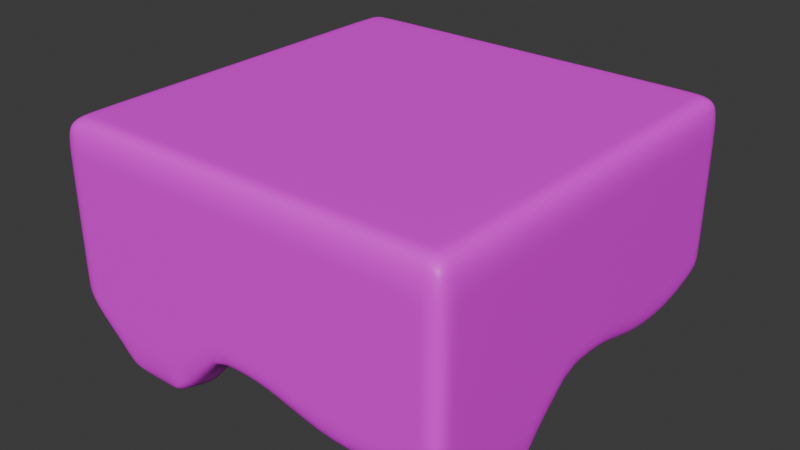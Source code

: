 # Source: Tile1.blend  (saved by Blender 5.2.45; exported with 4.5.12 LTS)
import bpy
from mathutils import Matrix  # noqa: F401  (used for matrix-valued properties, if any)

bpy.ops.wm.read_factory_settings(use_empty=True)
scene = bpy.context.scene
scene.name = 'Scene'

# ---- collections
col_collection = bpy.data.collections.new('Collection'); scene.collection.children.link(col_collection)

# ---- images (referenced by path relative to the original .blend; pixels are not part of the script)
import os
ASSET_DIR = os.environ.get("B2B_ASSET_DIR", "")  # directory of the original .blend (textures are referenced by path, not embedded)
HERE = os.path.dirname(os.path.abspath(__file__))  # packed textures are extracted next to this script under _unpacked/

def load_image(name, relpath, width, height, colorspace="sRGB"):
    """Load a texture the original file referenced (path relative to the .blend, or extracted next to this script)."""
    p = next((c for c in (os.path.join(HERE, relpath), os.path.join(ASSET_DIR, relpath)) if relpath and os.path.exists(c)), "")
    if p:
        img = bpy.data.images.load(p, check_existing=True)
        img.name = name
    else:  # same state as the original file: an image datablock whose file is absent (Cycles renders it pink)
        img = bpy.data.images.new(name, width, height)
        img.source = "FILE"
        img.filepath = "//" + (relpath or name)
    img.colorspace_settings.name = colorspace
    return img
img_untitled = load_image('Untitled', 'Tile1.png', 1024, 1024, 'sRGB')

# ---- materials (node trees are filled in below, after node groups)
mat_material_001 = bpy.data.materials.new('Material.001')

# ---- material node trees
mat_material_001.use_nodes = True; mat_material_001.node_tree.nodes.clear()
_N = mat_material_001.node_tree.nodes; _L = mat_material_001.node_tree.links
n0 = _N.new('ShaderNodeBsdfPrincipled'); n0.name = 'Principled BSDF'; n0.location = (-200, 100)
n0.inputs[10].default_value = 0.005
n1 = _N.new('ShaderNodeOutputMaterial'); n1.name = 'Material Output'; n1.location = (200, 100)
n2 = _N.new('ShaderNodeTexImage'); n2.name = 'Image Texture'; n2.location = (-490, 75)
n2.image = img_untitled
_L.new(n0.outputs[0], n1.inputs[0])
_L.new(n2.outputs[0], n0.inputs[0])
n1.is_active_output = True

# ---- world
world_world = bpy.data.worlds.new('World'); scene.world = world_world
world_world.use_nodes = True; world_world.node_tree.nodes.clear()
_N = world_world.node_tree.nodes; _L = world_world.node_tree.links
n0 = _N.new('ShaderNodeOutputWorld'); n0.name = 'World Output'; n0.location = (200, 100)
n1 = _N.new('ShaderNodeBackground'); n1.name = 'Background'; n1.location = (-200, 100)
n1.inputs[0].default_value = (0.05088, 0.05088, 0.05088, 1.0)
_L.new(n1.outputs[0], n0.inputs[0])
n0.is_active_output = True
world_world.color = (0.05088, 0.05088, 0.05088)
world_world.sun_shadow_jitter_overblur = 0.0

# ---- meshes
me_cube_002 = bpy.data.meshes.new('Cube.002')
me_cube_002.from_pydata([(-0.4112, -0.4112, 0.09752), (-0.5, -0.5, 0.5), (-0.4112, 0.4112, 0.09752), (-0.5, 0.5, 0.5), (0.4112, -0.4112, 0.09752), (0.5, -0.5, 0.5), (0.4112, 0.4112, 0.09752), (0.5, 0.5, 0.5), (-0.5, 0.5, 0.2286), (-0.5, -0.5, 0.2286), (0.5, 0.5, 0.2286), (0.5, -0.5, 0.2286), (-0.5, 0.5, 0.07118), (-0.5, -0.5, 0.07118), (0.5, 0.5, 0.07118), (0.5, -0.5, 0.07118), (-0.4112, 0.4112, 0.07118), (-0.4112, -0.4112, 0.07118), (0.4112, 0.4112, 0.07118), (0.4112, -0.4112, 0.07118), (-0.5, 0.3571, 0.2286), (-0.5, 0.2143, 0.2286), (-0.5, 0.07143, 0.2286), (-0.5, -0.07143, 0.2286), (-0.5, -0.2143, 0.2286), (-0.5, -0.3571, 0.2286), (-0.5, -0.3571, 0.5), (-0.5, -0.2143, 0.5), (-0.5, -0.07143, 0.5), (-0.5, 0.07143, 0.5), (-0.5, 0.2143, 0.5), (-0.5, 0.3571, 0.5), (0.5, -0.3571, 0.2286), (0.5, -0.2143, 0.2286), (0.5, -0.07143, 0.2286), (0.5, 0.07143, 0.2286), (0.5, 0.2143, 0.2286), (0.5, 0.3571, 0.2286), (0.5, 0.3571, 0.5), (0.5, 0.2143, 0.5), (0.5, 0.07143, 0.5), (0.5, -0.07143, 0.5), (0.5, -0.2143, 0.5), (0.5, -0.3571, 0.5), (-0.4112, 0.2937, 0.09752), (-0.4112, 0.1762, 0.09752), (-0.4112, 0.05875, 0.09752), (-0.4112, -0.05875, 0.09752), (-0.4112, -0.1762, 0.09752), (-0.4112, -0.2937, 0.09752), (0.4112, -0.2937, 0.09752), (0.4112, -0.1762, 0.09752), (0.4112, -0.05875, 0.09752), (0.4112, 0.05875, 0.09752), (0.4112, 0.1762, 0.09752), (0.4112, 0.2937, 0.09752), (-0.5, 0.3571, -0.07128), (-0.5, 0.2143, -0.07128), (-0.5, 0.07143, 0.07118), (-0.5, -0.07143, 0.07118), (-0.5, -0.2143, 0.02208), (-0.5, -0.3571, 0.02208), (0.5, -0.3571, -0.07128), (0.5, -0.2143, -0.07128), (0.5, -0.07143, 0.07118), (0.5, 0.07143, 0.07118), (0.5, 0.2143, 0.02208), (0.5, 0.3571, 0.02208), (-0.4112, 0.2937, -0.07128), (-0.4112, 0.1762, -0.07128), (-0.4112, 0.05875, 0.07118), (-0.4112, -0.05875, 0.07118), (-0.4112, -0.1762, 0.02208), (-0.4112, -0.2937, 0.02208), (0.4112, -0.2937, -0.07128), (0.4112, -0.1762, -0.07128), (0.4112, -0.05875, 0.07118), (0.4112, 0.05875, 0.07118), (0.4112, 0.1762, 0.02208), (0.4112, 0.2937, 0.02208), (0.3571, 0.5, 0.2286), (0.2143, 0.5, 0.2286), (0.07143, 0.5, 0.2286), (-0.07143, 0.5, 0.2286), (-0.2143, 0.5, 0.2286), (-0.3571, 0.5, 0.2286), (-0.3571, 0.5, 0.5), (-0.2143, 0.5, 0.5), (-0.07143, 0.5, 0.5), (0.07143, 0.5, 0.5), (0.2143, 0.5, 0.5), (0.3571, 0.5, 0.5), (-0.3571, -0.5, 0.2286), (-0.2143, -0.5, 0.2286), (-0.07143, -0.5, 0.2286), (0.07143, -0.5, 0.2286), (0.2143, -0.5, 0.2286), (0.3571, -0.5, 0.2286), (0.3571, -0.5, 0.5), (0.2143, -0.5, 0.5), (0.07143, -0.5, 0.5), (-0.07143, -0.5, 0.5), (-0.2143, -0.5, 0.5), (-0.3571, -0.5, 0.5), (0.2937, 0.4112, 0.09752), (0.1762, 0.4112, 0.09752), (0.05875, 0.4112, 0.09752), (-0.05875, 0.4112, 0.09752), (-0.1762, 0.4112, 0.09752), (-0.2937, 0.4112, 0.09752), (-0.2937, -0.4112, 0.09752), (-0.1762, -0.4112, 0.09752), (-0.05875, -0.4112, 0.09752), (0.05875, -0.4112, 0.09752), (0.1762, -0.4112, 0.09752), (0.2937, -0.4112, 0.09752), (0.3571, 0.5, -0.07128), (0.2143, 0.5, -0.07128), (0.07143, 0.5, 0.07118), (-0.07143, 0.5, 0.07118), (-0.2143, 0.5, 0.02208), (-0.3571, 0.5, 0.02208), (-0.3571, -0.5, -0.07128), (-0.2143, -0.5, -0.07128), (-0.07143, -0.5, 0.07118), (0.07143, -0.5, 0.07118), (0.2143, -0.5, 0.02208), (0.3571, -0.5, 0.02208), (0.2937, 0.4112, -0.07128), (0.1762, 0.4112, -0.07128), (0.05875, 0.4112, 0.07118), (-0.05875, 0.4112, 0.07118), (-0.1762, 0.4112, 0.02208), (-0.2937, 0.4112, 0.02208), (-0.2937, -0.4112, -0.07128), (-0.1762, -0.4112, -0.07128), (-0.05875, -0.4112, 0.07118), (0.05875, -0.4112, 0.07118), (0.1762, -0.4112, 0.02208), (0.2937, -0.4112, 0.02208), (-0.3571, 0.3571, 0.5), (-0.2143, 0.3571, 0.5), (-0.07143, 0.3571, 0.5), (0.07143, 0.3571, 0.5), (0.2143, 0.3571, 0.5), (0.3571, 0.3571, 0.5), (-0.3571, 0.2143, 0.5), (-0.2143, 0.2143, 0.5), (-0.07143, 0.2143, 0.5), (0.07143, 0.2143, 0.5), (0.2143, 0.2143, 0.5), (0.3571, 0.2143, 0.5), (-0.3571, 0.07143, 0.5), (-0.2143, 0.07143, 0.5), (-0.07143, 0.07143, 0.5), (0.07143, 0.07143, 0.5), (0.2143, 0.07143, 0.5), (0.3571, 0.07143, 0.5), (-0.3571, -0.07143, 0.5), (-0.2143, -0.07143, 0.5), (-0.07143, -0.07143, 0.5), (0.07143, -0.07143, 0.5), (0.2143, -0.07143, 0.5), (0.3571, -0.07143, 0.5), (-0.3571, -0.2143, 0.5), (-0.2143, -0.2143, 0.5), (-0.07143, -0.2143, 0.5), (0.07143, -0.2143, 0.5), (0.2143, -0.2143, 0.5), (0.3571, -0.2143, 0.5), (-0.3571, -0.3571, 0.5), (-0.2143, -0.3571, 0.5), (-0.07143, -0.3571, 0.5), (0.07143, -0.3571, 0.5), (0.2143, -0.3571, 0.5), (0.3571, -0.3571, 0.5), (0.2937, 0.2937, 0.1535), (0.1762, 0.2937, 0.1535), (0.05875, 0.2937, 0.1535), (-0.05875, 0.2937, 0.1535), (-0.1762, 0.2937, 0.1535), (-0.2937, 0.2937, 0.1535), (0.2937, 0.1762, 0.1535), (0.1762, 0.1762, 0.1879), (0.05875, 0.1762, 0.1879), (-0.05875, 0.1762, 0.1879), (-0.1762, 0.1762, 0.1879), (-0.2937, 0.1762, 0.1535), (0.2937, 0.05875, 0.1535), (0.1762, 0.05875, 0.1879), (0.05875, 0.05875, 0.1879), (-0.05875, 0.05875, 0.1879), (-0.1762, 0.05875, 0.1879), (-0.2937, 0.05875, 0.1535), (0.2937, -0.05875, 0.1535), (0.1762, -0.05875, 0.1879), (0.05875, -0.05875, 0.1879), (-0.05875, -0.05875, 0.1879), (-0.1762, -0.05875, 0.1879), (-0.2937, -0.05875, 0.1535), (0.2937, -0.1762, 0.1535), (0.1762, -0.1762, 0.1879), (0.05875, -0.1762, 0.1879), (-0.05875, -0.1762, 0.1879), (-0.1762, -0.1762, 0.1879), (-0.2937, -0.1762, 0.1535), (0.2937, -0.2937, 0.1535), (0.1762, -0.2937, 0.1535), (0.05875, -0.2937, 0.1535), (-0.05875, -0.2937, 0.1535), (-0.1762, -0.2937, 0.1535), (-0.2937, -0.2937, 0.1535)], [], [(20, 31, 3, 8), (80, 91, 7, 10), (32, 43, 5, 11), (92, 103, 1, 9), (206, 50, 4, 115), (170, 26, 1, 103), (92, 9, 13, 122), (49, 0, 17, 73), (55, 6, 18, 79), (32, 11, 15, 62), (73, 17, 13, 61), (133, 16, 12, 121), (79, 18, 14, 67), (139, 19, 15, 127), (115, 4, 19, 139), (80, 10, 14, 116), (109, 2, 16, 133), (20, 8, 12, 56), (9, 25, 61, 13), (25, 24, 60, 61), (24, 23, 59, 60), (23, 22, 58, 59), (22, 21, 57, 58), (21, 20, 56, 57), (19, 74, 62, 15), (74, 75, 63, 62), (75, 76, 64, 63), (76, 77, 65, 64), (77, 78, 66, 65), (78, 79, 67, 66), (16, 68, 56, 12), (68, 69, 57, 56), (69, 70, 58, 57), (70, 71, 59, 58), (71, 72, 60, 59), (72, 73, 61, 60), (10, 37, 67, 14), (37, 36, 66, 67), (36, 35, 65, 66), (35, 34, 64, 65), (34, 33, 63, 64), (33, 32, 62, 63), (4, 50, 74, 19), (50, 51, 75, 74), (51, 52, 76, 75), (52, 53, 77, 76), (53, 54, 78, 77), (54, 55, 79, 78), (2, 44, 68, 16), (44, 45, 69, 68), (45, 46, 70, 69), (46, 47, 71, 70), (47, 48, 72, 71), (48, 49, 73, 72), (86, 3, 31, 140), (140, 31, 30, 146), (146, 30, 29, 152), (152, 29, 28, 158), (158, 28, 27, 164), (164, 27, 26, 170), (104, 6, 55, 176), (176, 55, 54, 182), (182, 54, 53, 188), (188, 53, 52, 194), (194, 52, 51, 200), (200, 51, 50, 206), (10, 7, 38, 37), (37, 38, 39, 36), (36, 39, 40, 35), (35, 40, 41, 34), (34, 41, 42, 33), (33, 42, 43, 32), (9, 1, 26, 25), (25, 26, 27, 24), (24, 27, 28, 23), (23, 28, 29, 22), (22, 29, 30, 21), (21, 30, 31, 20), (48, 205, 211, 49), (205, 204, 210, 211), (204, 203, 209, 210), (203, 202, 208, 209), (202, 201, 207, 208), (201, 200, 206, 207), (47, 199, 205, 48), (199, 198, 204, 205), (198, 197, 203, 204), (197, 196, 202, 203), (196, 195, 201, 202), (195, 194, 200, 201), (46, 193, 199, 47), (193, 192, 198, 199), (192, 191, 197, 198), (191, 190, 196, 197), (190, 189, 195, 196), (189, 188, 194, 195), (45, 187, 193, 46), (187, 186, 192, 193), (186, 185, 191, 192), (185, 184, 190, 191), (184, 183, 189, 190), (183, 182, 188, 189), (44, 181, 187, 45), (181, 180, 186, 187), (180, 179, 185, 186), (179, 178, 184, 185), (178, 177, 183, 184), (177, 176, 182, 183), (2, 109, 181, 44), (109, 108, 180, 181), (108, 107, 179, 180), (107, 106, 178, 179), (106, 105, 177, 178), (105, 104, 176, 177), (42, 169, 175, 43), (169, 168, 174, 175), (168, 167, 173, 174), (167, 166, 172, 173), (166, 165, 171, 172), (165, 164, 170, 171), (41, 163, 169, 42), (163, 162, 168, 169), (162, 161, 167, 168), (161, 160, 166, 167), (160, 159, 165, 166), (159, 158, 164, 165), (40, 157, 163, 41), (157, 156, 162, 163), (156, 155, 161, 162), (155, 154, 160, 161), (154, 153, 159, 160), (153, 152, 158, 159), (39, 151, 157, 40), (151, 150, 156, 157), (150, 149, 155, 156), (149, 148, 154, 155), (148, 147, 153, 154), (147, 146, 152, 153), (38, 145, 151, 39), (145, 144, 150, 151), (144, 143, 149, 150), (143, 142, 148, 149), (142, 141, 147, 148), (141, 140, 146, 147), (7, 91, 145, 38), (91, 90, 144, 145), (90, 89, 143, 144), (89, 88, 142, 143), (88, 87, 141, 142), (87, 86, 140, 141), (6, 104, 128, 18), (104, 105, 129, 128), (105, 106, 130, 129), (106, 107, 131, 130), (107, 108, 132, 131), (108, 109, 133, 132), (8, 85, 121, 12), (85, 84, 120, 121), (84, 83, 119, 120), (83, 82, 118, 119), (82, 81, 117, 118), (81, 80, 116, 117), (0, 110, 134, 17), (110, 111, 135, 134), (111, 112, 136, 135), (112, 113, 137, 136), (113, 114, 138, 137), (114, 115, 139, 138), (17, 134, 122, 13), (134, 135, 123, 122), (135, 136, 124, 123), (136, 137, 125, 124), (137, 138, 126, 125), (138, 139, 127, 126), (18, 128, 116, 14), (128, 129, 117, 116), (129, 130, 118, 117), (130, 131, 119, 118), (131, 132, 120, 119), (132, 133, 121, 120), (11, 97, 127, 15), (97, 96, 126, 127), (96, 95, 125, 126), (95, 94, 124, 125), (94, 93, 123, 124), (93, 92, 122, 123), (43, 175, 98, 5), (175, 174, 99, 98), (174, 173, 100, 99), (173, 172, 101, 100), (172, 171, 102, 101), (171, 170, 103, 102), (49, 211, 110, 0), (211, 210, 111, 110), (210, 209, 112, 111), (209, 208, 113, 112), (208, 207, 114, 113), (207, 206, 115, 114), (11, 5, 98, 97), (97, 98, 99, 96), (96, 99, 100, 95), (95, 100, 101, 94), (94, 101, 102, 93), (93, 102, 103, 92), (8, 3, 86, 85), (85, 86, 87, 84), (84, 87, 88, 83), (83, 88, 89, 82), (82, 89, 90, 81), (81, 90, 91, 80)])
_uv = me_cube_002.uv_layers.new(name='UVMap')
_uv.uv.foreach_set('vector', [0.4988, 0.06036, 0.3965, 0.06036, 0.3965, 0.006516, 0.4988, 0.006516, 0.4319, 0.4503, 0.3296, 0.4503, 0.3296, 0.3965, 0.4319, 0.3965, 0.6602, 0.4503, 0.5579, 0.4503, 0.5579, 0.3965, 0.6602, 0.3965, 0.7271, 0.06036, 0.6248, 0.06036, 0.6248, 0.006516, 0.7271, 0.006516, 0.0508, 0.6622, 0.0508, 0.7065, 0.006516, 0.7065, 0.006516, 0.6622, 0.06036, 0.3296, 0.06036, 0.3834, 0.006516, 0.3834, 0.006516, 0.3296, 0.7271, 0.06036, 0.7271, 0.006516, 0.7865, 0.006516, 0.8402, 0.06036, 0.7863, 0.4408, 0.7863, 0.3965, 0.7962, 0.3965, 0.8147, 0.4408, 0.8532, 0.0508, 0.8532, 0.006516, 0.8631, 0.006516, 0.8816, 0.0508, 0.6602, 0.4503, 0.6602, 0.3965, 0.7196, 0.3965, 0.7733, 0.4503, 0.09949, 0.7973, 0.09949, 0.753, 0.1329, 0.7195, 0.1329, 0.7734, 0.006516, 0.7973, 0.006516, 0.753, 0.03997, 0.7195, 0.03997, 0.7734, 0.1794, 0.8572, 0.1794, 0.9015, 0.146, 0.9349, 0.146, 0.8811, 0.08646, 0.8572, 0.08646, 0.9015, 0.053, 0.9349, 0.053, 0.8811, 0.8629, 0.4408, 0.8629, 0.3965, 0.8729, 0.3965, 0.8914, 0.4408, 0.4319, 0.4503, 0.4319, 0.3965, 0.4912, 0.3965, 0.5449, 0.4503, 0.9299, 0.0508, 0.9299, 0.006516, 0.9398, 0.006516, 0.9583, 0.0508, 0.4988, 0.06036, 0.4988, 0.006516, 0.5581, 0.006516, 0.6118, 0.06036, 0.4988, 0.3834, 0.4988, 0.3296, 0.5766, 0.3296, 0.5581, 0.3834, 0.4988, 0.3296, 0.4988, 0.2758, 0.5766, 0.2758, 0.5766, 0.3296, 0.4988, 0.2758, 0.4988, 0.2219, 0.5581, 0.2219, 0.5766, 0.2758, 0.4988, 0.2219, 0.4988, 0.1681, 0.5581, 0.1681, 0.5581, 0.2219, 0.4988, 0.1681, 0.4988, 0.1142, 0.6118, 0.1142, 0.5581, 0.1681, 0.4988, 0.1142, 0.4988, 0.06036, 0.6118, 0.06036, 0.6118, 0.1142, 0.4095, 0.7864, 0.4095, 0.8401, 0.3761, 0.8401, 0.3761, 0.7864, 0.2259, 0.7434, 0.2259, 0.7877, 0.1925, 0.7734, 0.1925, 0.7195, 0.4225, 0.8401, 0.4225, 0.7864, 0.456, 0.7864, 0.456, 0.8401, 0.1794, 0.7243, 0.1794, 0.7686, 0.146, 0.7734, 0.146, 0.7195, 0.1794, 0.7686, 0.1794, 0.8129, 0.146, 0.8272, 0.146, 0.7734, 0.1794, 0.8129, 0.1794, 0.8572, 0.146, 0.8811, 0.146, 0.8272, 0.5025, 0.7864, 0.5025, 0.8401, 0.469, 0.8401, 0.469, 0.7864, 0.239, 0.7638, 0.239, 0.7195, 0.2724, 0.7339, 0.2724, 0.7877, 0.5155, 0.8401, 0.5155, 0.7864, 0.549, 0.7864, 0.549, 0.8401, 0.09949, 0.9301, 0.09949, 0.8858, 0.1329, 0.8811, 0.1329, 0.9349, 0.09949, 0.8858, 0.09949, 0.8416, 0.1329, 0.8272, 0.1329, 0.8811, 0.09949, 0.8416, 0.09949, 0.7973, 0.1329, 0.7734, 0.1329, 0.8272, 0.6602, 0.7734, 0.6602, 0.7196, 0.7381, 0.7196, 0.7196, 0.7734, 0.6602, 0.7196, 0.6602, 0.6657, 0.7381, 0.6657, 0.7381, 0.7196, 0.6602, 0.6657, 0.6602, 0.6119, 0.7196, 0.6119, 0.7381, 0.6657, 0.6602, 0.6119, 0.6602, 0.558, 0.7196, 0.558, 0.7196, 0.6119, 0.6602, 0.558, 0.6602, 0.5042, 0.7733, 0.5042, 0.7196, 0.558, 0.6602, 0.5042, 0.6602, 0.4503, 0.7733, 0.4503, 0.7733, 0.5042, 0.8532, 0.3165, 0.8532, 0.2722, 0.9168, 0.2722, 0.8631, 0.3165, 0.8532, 0.2722, 0.8532, 0.228, 0.9168, 0.228, 0.9168, 0.2722, 0.8532, 0.228, 0.8532, 0.1837, 0.8631, 0.1837, 0.9168, 0.228, 0.8532, 0.1837, 0.8532, 0.1394, 0.8631, 0.1394, 0.8631, 0.1837, 0.8532, 0.1394, 0.8532, 0.09509, 0.8816, 0.09509, 0.8631, 0.1394, 0.8532, 0.09509, 0.8532, 0.0508, 0.8816, 0.0508, 0.8816, 0.09509, 0.7863, 0.7065, 0.7863, 0.6622, 0.8499, 0.6622, 0.7962, 0.7065, 0.7863, 0.6622, 0.7863, 0.6179, 0.8499, 0.6179, 0.8499, 0.6622, 0.7863, 0.6179, 0.7863, 0.5736, 0.7962, 0.5736, 0.8499, 0.6179, 0.7863, 0.5736, 0.7863, 0.5293, 0.7962, 0.5293, 0.7962, 0.5736, 0.7863, 0.5293, 0.7863, 0.4851, 0.8147, 0.4851, 0.7962, 0.5293, 0.7863, 0.4851, 0.7863, 0.4408, 0.8147, 0.4408, 0.8147, 0.4851, 0.3834, 0.3296, 0.3834, 0.3834, 0.3296, 0.3834, 0.3296, 0.3296, 0.3296, 0.3296, 0.3296, 0.3834, 0.2758, 0.3834, 0.2758, 0.3296, 0.2758, 0.3296, 0.2758, 0.3834, 0.2219, 0.3834, 0.2219, 0.3296, 0.2219, 0.3296, 0.2219, 0.3834, 0.1681, 0.3834, 0.1681, 0.3296, 0.1681, 0.3296, 0.1681, 0.3834, 0.1142, 0.3834, 0.1142, 0.3296, 0.1142, 0.3296, 0.1142, 0.3834, 0.06036, 0.3834, 0.06036, 0.3296, 0.3165, 0.6622, 0.3165, 0.7065, 0.2722, 0.7065, 0.2722, 0.6622, 0.2722, 0.6622, 0.2722, 0.7065, 0.228, 0.7065, 0.228, 0.6622, 0.228, 0.6622, 0.228, 0.7065, 0.1837, 0.7065, 0.1837, 0.6622, 0.1837, 0.6622, 0.1837, 0.7065, 0.1394, 0.7065, 0.1394, 0.6622, 0.1394, 0.6622, 0.1394, 0.7065, 0.09509, 0.7065, 0.09509, 0.6622, 0.09509, 0.6622, 0.09509, 0.7065, 0.0508, 0.7065, 0.0508, 0.6622, 0.6602, 0.7734, 0.5579, 0.7734, 0.5579, 0.7196, 0.6602, 0.7196, 0.6602, 0.7196, 0.5579, 0.7196, 0.5579, 0.6657, 0.6602, 0.6657, 0.6602, 0.6657, 0.5579, 0.6657, 0.5579, 0.6119, 0.6602, 0.6119, 0.6602, 0.6119, 0.5579, 0.6119, 0.5579, 0.558, 0.6602, 0.558, 0.6602, 0.558, 0.5579, 0.558, 0.5579, 0.5042, 0.6602, 0.5042, 0.6602, 0.5042, 0.5579, 0.5042, 0.5579, 0.4503, 0.6602, 0.4503, 0.4988, 0.3834, 0.3965, 0.3834, 0.3965, 0.3296, 0.4988, 0.3296, 0.4988, 0.3296, 0.3965, 0.3296, 0.3965, 0.2758, 0.4988, 0.2758, 0.4988, 0.2758, 0.3965, 0.2758, 0.3965, 0.2219, 0.4988, 0.2219, 0.4988, 0.2219, 0.3965, 0.2219, 0.3965, 0.1681, 0.4988, 0.1681, 0.4988, 0.1681, 0.3965, 0.1681, 0.3965, 0.1142, 0.4988, 0.1142, 0.4988, 0.1142, 0.3965, 0.1142, 0.3965, 0.06036, 0.4988, 0.06036, 0.09509, 0.3965, 0.09509, 0.4408, 0.0508, 0.4408, 0.0508, 0.3965, 0.09509, 0.4408, 0.09509, 0.4851, 0.0508, 0.4851, 0.0508, 0.4408, 0.09509, 0.4851, 0.09509, 0.5293, 0.0508, 0.5293, 0.0508, 0.4851, 0.09509, 0.5293, 0.09509, 0.5736, 0.0508, 0.5736, 0.0508, 0.5293, 0.09509, 0.5736, 0.09509, 0.6179, 0.0508, 0.6179, 0.0508, 0.5736, 0.09509, 0.6179, 0.09509, 0.6622, 0.0508, 0.6622, 0.0508, 0.6179, 0.1394, 0.3965, 0.1394, 0.4408, 0.09509, 0.4408, 0.09509, 0.3965, 0.1394, 0.4408, 0.1394, 0.4851, 0.09509, 0.4851, 0.09509, 0.4408, 0.1394, 0.4851, 0.1394, 0.5293, 0.09509, 0.5293, 0.09509, 0.4851, 0.1394, 0.5293, 0.1394, 0.5736, 0.09509, 0.5736, 0.09509, 0.5293, 0.1394, 0.5736, 0.1394, 0.6179, 0.09509, 0.6179, 0.09509, 0.5736, 0.1394, 0.6179, 0.1394, 0.6622, 0.09509, 0.6622, 0.09509, 0.6179, 0.1837, 0.3965, 0.1837, 0.4408, 0.1394, 0.4408, 0.1394, 0.3965, 0.1837, 0.4408, 0.1837, 0.4851, 0.1394, 0.4851, 0.1394, 0.4408, 0.1837, 0.4851, 0.1837, 0.5293, 0.1394, 0.5293, 0.1394, 0.4851, 0.1837, 0.5293, 0.1837, 0.5736, 0.1394, 0.5736, 0.1394, 0.5293, 0.1837, 0.5736, 0.1837, 0.6179, 0.1394, 0.6179, 0.1394, 0.5736, 0.1837, 0.6179, 0.1837, 0.6622, 0.1394, 0.6622, 0.1394, 0.6179, 0.228, 0.3965, 0.228, 0.4408, 0.1837, 0.4408, 0.1837, 0.3965, 0.228, 0.4408, 0.228, 0.4851, 0.1837, 0.4851, 0.1837, 0.4408, 0.228, 0.4851, 0.228, 0.5293, 0.1837, 0.5293, 0.1837, 0.4851, 0.228, 0.5293, 0.228, 0.5736, 0.1837, 0.5736, 0.1837, 0.5293, 0.228, 0.5736, 0.228, 0.6179, 0.1837, 0.6179, 0.1837, 0.5736, 0.228, 0.6179, 0.228, 0.6622, 0.1837, 0.6622, 0.1837, 0.6179, 0.2722, 0.3965, 0.2722, 0.4408, 0.228, 0.4408, 0.228, 0.3965, 0.2722, 0.4408, 0.2722, 0.4851, 0.228, 0.4851, 0.228, 0.4408, 0.2722, 0.4851, 0.2722, 0.5293, 0.228, 0.5293, 0.228, 0.4851, 0.2722, 0.5293, 0.2722, 0.5736, 0.228, 0.5736, 0.228, 0.5293, 0.2722, 0.5736, 0.2722, 0.6179, 0.228, 0.6179, 0.228, 0.5736, 0.2722, 0.6179, 0.2722, 0.6622, 0.228, 0.6622, 0.228, 0.6179, 0.3165, 0.3965, 0.3165, 0.4408, 0.2722, 0.4408, 0.2722, 0.3965, 0.3165, 0.4408, 0.3165, 0.4851, 0.2722, 0.4851, 0.2722, 0.4408, 0.3165, 0.4851, 0.3165, 0.5293, 0.2722, 0.5293, 0.2722, 0.4851, 0.3165, 0.5293, 0.3165, 0.5736, 0.2722, 0.5736, 0.2722, 0.5293, 0.3165, 0.5736, 0.3165, 0.6179, 0.2722, 0.6179, 0.2722, 0.5736, 0.3165, 0.6179, 0.3165, 0.6622, 0.2722, 0.6622, 0.2722, 0.6179, 0.1142, 0.006516, 0.1142, 0.06036, 0.06036, 0.06036, 0.06036, 0.006516, 0.1142, 0.06036, 0.1142, 0.1142, 0.06036, 0.1142, 0.06036, 0.06036, 0.1142, 0.1142, 0.1142, 0.1681, 0.06036, 0.1681, 0.06036, 0.1142, 0.1142, 0.1681, 0.1142, 0.2219, 0.06036, 0.2219, 0.06036, 0.1681, 0.1142, 0.2219, 0.1142, 0.2758, 0.06036, 0.2758, 0.06036, 0.2219, 0.1142, 0.2758, 0.1142, 0.3296, 0.06036, 0.3296, 0.06036, 0.2758, 0.1681, 0.006516, 0.1681, 0.06036, 0.1142, 0.06036, 0.1142, 0.006516, 0.1681, 0.06036, 0.1681, 0.1142, 0.1142, 0.1142, 0.1142, 0.06036, 0.1681, 0.1142, 0.1681, 0.1681, 0.1142, 0.1681, 0.1142, 0.1142, 0.1681, 0.1681, 0.1681, 0.2219, 0.1142, 0.2219, 0.1142, 0.1681, 0.1681, 0.2219, 0.1681, 0.2758, 0.1142, 0.2758, 0.1142, 0.2219, 0.1681, 0.2758, 0.1681, 0.3296, 0.1142, 0.3296, 0.1142, 0.2758, 0.2219, 0.006516, 0.2219, 0.06036, 0.1681, 0.06036, 0.1681, 0.006516, 0.2219, 0.06036, 0.2219, 0.1142, 0.1681, 0.1142, 0.1681, 0.06036, 0.2219, 0.1142, 0.2219, 0.1681, 0.1681, 0.1681, 0.1681, 0.1142, 0.2219, 0.1681, 0.2219, 0.2219, 0.1681, 0.2219, 0.1681, 0.1681, 0.2219, 0.2219, 0.2219, 0.2758, 0.1681, 0.2758, 0.1681, 0.2219, 0.2219, 0.2758, 0.2219, 0.3296, 0.1681, 0.3296, 0.1681, 0.2758, 0.2758, 0.006516, 0.2758, 0.06036, 0.2219, 0.06036, 0.2219, 0.006516, 0.2758, 0.06036, 0.2758, 0.1142, 0.2219, 0.1142, 0.2219, 0.06036, 0.2758, 0.1142, 0.2758, 0.1681, 0.2219, 0.1681, 0.2219, 0.1142, 0.2758, 0.1681, 0.2758, 0.2219, 0.2219, 0.2219, 0.2219, 0.1681, 0.2758, 0.2219, 0.2758, 0.2758, 0.2219, 0.2758, 0.2219, 0.2219, 0.2758, 0.2758, 0.2758, 0.3296, 0.2219, 0.3296, 0.2219, 0.2758, 0.3296, 0.006516, 0.3296, 0.06036, 0.2758, 0.06036, 0.2758, 0.006516, 0.3296, 0.06036, 0.3296, 0.1142, 0.2758, 0.1142, 0.2758, 0.06036, 0.3296, 0.1142, 0.3296, 0.1681, 0.2758, 0.1681, 0.2758, 0.1142, 0.3296, 0.1681, 0.3296, 0.2219, 0.2758, 0.2219, 0.2758, 0.1681, 0.3296, 0.2219, 0.3296, 0.2758, 0.2758, 0.2758, 0.2758, 0.2219, 0.3296, 0.2758, 0.3296, 0.3296, 0.2758, 0.3296, 0.2758, 0.2758, 0.3834, 0.006516, 0.3834, 0.06036, 0.3296, 0.06036, 0.3296, 0.006516, 0.3834, 0.06036, 0.3834, 0.1142, 0.3296, 0.1142, 0.3296, 0.06036, 0.3834, 0.1142, 0.3834, 0.1681, 0.3296, 0.1681, 0.3296, 0.1142, 0.3834, 0.1681, 0.3834, 0.2219, 0.3296, 0.2219, 0.3296, 0.1681, 0.3834, 0.2219, 0.3834, 0.2758, 0.3296, 0.2758, 0.3296, 0.2219, 0.3834, 0.2758, 0.3834, 0.3296, 0.3296, 0.3296, 0.3296, 0.2758, 0.9299, 0.3165, 0.9299, 0.2722, 0.9935, 0.2722, 0.9398, 0.3165, 0.9299, 0.2722, 0.9299, 0.228, 0.9935, 0.228, 0.9935, 0.2722, 0.9299, 0.228, 0.9299, 0.1837, 0.9398, 0.1837, 0.9935, 0.228, 0.9299, 0.1837, 0.9299, 0.1394, 0.9398, 0.1394, 0.9398, 0.1837, 0.9299, 0.1394, 0.9299, 0.09509, 0.9583, 0.09509, 0.9398, 0.1394, 0.9299, 0.09509, 0.9299, 0.0508, 0.9583, 0.0508, 0.9583, 0.09509, 0.4319, 0.7734, 0.4319, 0.7196, 0.5097, 0.7196, 0.4912, 0.7734, 0.4319, 0.7196, 0.4319, 0.6657, 0.5097, 0.6657, 0.5097, 0.7196, 0.4319, 0.6657, 0.4319, 0.6119, 0.4912, 0.6119, 0.5097, 0.6657, 0.4319, 0.6119, 0.4319, 0.558, 0.4912, 0.558, 0.4912, 0.6119, 0.4319, 0.558, 0.4319, 0.5042, 0.5449, 0.5042, 0.4912, 0.558, 0.4319, 0.5042, 0.4319, 0.4503, 0.5449, 0.4503, 0.5449, 0.5042, 0.8629, 0.7065, 0.8629, 0.6622, 0.9266, 0.6622, 0.8729, 0.7065, 0.8629, 0.6622, 0.8629, 0.6179, 0.9266, 0.6179, 0.9266, 0.6622, 0.8629, 0.6179, 0.8629, 0.5736, 0.8729, 0.5736, 0.9266, 0.6179, 0.8629, 0.5736, 0.8629, 0.5293, 0.8729, 0.5293, 0.8729, 0.5736, 0.8629, 0.5293, 0.8629, 0.4851, 0.8914, 0.4851, 0.8729, 0.5293, 0.8629, 0.4851, 0.8629, 0.4408, 0.8914, 0.4408, 0.8914, 0.4851, 0.5955, 0.7864, 0.5955, 0.8401, 0.562, 0.8401, 0.562, 0.7864, 0.8197, 0.7434, 0.8197, 0.7877, 0.7863, 0.7734, 0.7863, 0.7195, 0.6085, 0.8401, 0.6085, 0.7864, 0.6419, 0.7864, 0.6419, 0.8401, 0.08646, 0.7243, 0.08646, 0.7686, 0.053, 0.7734, 0.053, 0.7195, 0.08646, 0.7686, 0.08646, 0.8129, 0.053, 0.8272, 0.053, 0.7734, 0.08646, 0.8129, 0.08646, 0.8572, 0.053, 0.8811, 0.053, 0.8272, 0.6884, 0.7864, 0.6884, 0.8401, 0.655, 0.8401, 0.655, 0.7864, 0.3296, 0.8307, 0.3296, 0.7864, 0.363, 0.8008, 0.363, 0.8546, 0.7015, 0.8401, 0.7015, 0.7864, 0.7349, 0.7864, 0.7349, 0.8401, 0.006516, 0.9301, 0.006516, 0.8858, 0.03997, 0.8811, 0.03997, 0.9349, 0.006516, 0.8858, 0.006516, 0.8416, 0.03997, 0.8272, 0.03997, 0.8811, 0.006516, 0.8416, 0.006516, 0.7973, 0.03997, 0.7734, 0.03997, 0.8272, 0.7271, 0.3834, 0.7271, 0.3296, 0.805, 0.3296, 0.7865, 0.3834, 0.7271, 0.3296, 0.7271, 0.2758, 0.805, 0.2758, 0.805, 0.3296, 0.7271, 0.2758, 0.7271, 0.2219, 0.7865, 0.2219, 0.805, 0.2758, 0.7271, 0.2219, 0.7271, 0.1681, 0.7865, 0.1681, 0.7865, 0.2219, 0.7271, 0.1681, 0.7271, 0.1142, 0.8402, 0.1142, 0.7865, 0.1681, 0.7271, 0.1142, 0.7271, 0.06036, 0.8402, 0.06036, 0.8402, 0.1142, 0.06036, 0.006516, 0.06036, 0.06036, 0.006516, 0.06036, 0.006516, 0.006516, 0.06036, 0.06036, 0.06036, 0.1142, 0.006516, 0.1142, 0.006516, 0.06036, 0.06036, 0.1142, 0.06036, 0.1681, 0.006516, 0.1681, 0.006516, 0.1142, 0.06036, 0.1681, 0.06036, 0.2219, 0.006516, 0.2219, 0.006516, 0.1681, 0.06036, 0.2219, 0.06036, 0.2758, 0.006516, 0.2758, 0.006516, 0.2219, 0.06036, 0.2758, 0.06036, 0.3296, 0.006516, 0.3296, 0.006516, 0.2758, 0.0508, 0.3965, 0.0508, 0.4408, 0.006516, 0.4408, 0.006516, 0.3965, 0.0508, 0.4408, 0.0508, 0.4851, 0.006516, 0.4851, 0.006516, 0.4408, 0.0508, 0.4851, 0.0508, 0.5293, 0.006516, 0.5293, 0.006516, 0.4851, 0.0508, 0.5293, 0.0508, 0.5736, 0.006516, 0.5736, 0.006516, 0.5293, 0.0508, 0.5736, 0.0508, 0.6179, 0.006516, 0.6179, 0.006516, 0.5736, 0.0508, 0.6179, 0.0508, 0.6622, 0.006516, 0.6622, 0.006516, 0.6179, 0.7271, 0.3834, 0.6248, 0.3834, 0.6248, 0.3296, 0.7271, 0.3296, 0.7271, 0.3296, 0.6248, 0.3296, 0.6248, 0.2758, 0.7271, 0.2758, 0.7271, 0.2758, 0.6248, 0.2758, 0.6248, 0.2219, 0.7271, 0.2219, 0.7271, 0.2219, 0.6248, 0.2219, 0.6248, 0.1681, 0.7271, 0.1681, 0.7271, 0.1681, 0.6248, 0.1681, 0.6248, 0.1142, 0.7271, 0.1142, 0.7271, 0.1142, 0.6248, 0.1142, 0.6248, 0.06036, 0.7271, 0.06036, 0.4319, 0.7734, 0.3296, 0.7734, 0.3296, 0.7196, 0.4319, 0.7196, 0.4319, 0.7196, 0.3296, 0.7196, 0.3296, 0.6657, 0.4319, 0.6657, 0.4319, 0.6657, 0.3296, 0.6657, 0.3296, 0.6119, 0.4319, 0.6119, 0.4319, 0.6119, 0.3296, 0.6119, 0.3296, 0.558, 0.4319, 0.558, 0.4319, 0.558, 0.3296, 0.558, 0.3296, 0.5042, 0.4319, 0.5042, 0.4319, 0.5042, 0.3296, 0.5042, 0.3296, 0.4503, 0.4319, 0.4503])
me_cube_002.materials.append(mat_material_001)
me_cube_002.update()

# ---- objects
ob_cube_001 = bpy.data.objects.new('Cube.001', me_cube_002)

# ---- transforms, parenting, visibility, modifiers, constraints
ob_cube_001.location = (0.0, 0.0, 0.0)
_m = ob_cube_001.modifiers.new('Bevel', 'BEVEL')
_m.width = 35.84
_m.width_pct = 35.84
_m.segments = 6
_m.offset_type = 'PERCENT'
_m.profile = 0.6626
_m = ob_cube_001.modifiers.new('Subdivision', 'SUBSURF')
_m.levels = 2

# ---- collection membership
col_collection.objects.link(ob_cube_001)

# ---- scene / render settings (as saved in the file)
scene.frame_start = 1; scene.frame_end = 250; scene.frame_set(1)
scene.render.engine = 'BLENDER_EEVEE_NEXT'
scene.render.bake_bias = 0.0
scene.render.bake_samples = 0
scene.render.compositor_device = 'GPU'
scene.eevee.use_volume_custom_range = False
scene.eevee.fast_gi_thickness_near = 0.1
scene.eevee.fast_gi_thickness_far = 0.0
scene.eevee.ray_tracing_options.screen_trace_thickness = 0.1
bpy.context.view_layer.update()

# ---- added for rendering (the .blend has no active camera and no usable light): camera, sun
cam_auto = bpy.data.cameras.new('AutoCamera')
cam_auto.lens = 50.0
cam_auto.sensor_width = 36.0
cam_auto.clip_end = 1000.0
ob_auto_camera = bpy.data.objects.new('AutoCamera', cam_auto)
scene.collection.objects.link(ob_auto_camera)
ob_auto_camera.location = (1.41119, -1.69343, 1.34331)
ob_auto_camera.rotation_euler = (1.09748, -7.21219e-08, 0.694738)
scene.camera = ob_auto_camera
light_auto_sun = bpy.data.lights.new('AutoSun', 'SUN')
light_auto_sun.energy = 3.0
light_auto_sun.angle = 0.0523599
ob_auto_sun = bpy.data.objects.new('AutoSun', light_auto_sun)
scene.collection.objects.link(ob_auto_sun)
ob_auto_sun.rotation_euler = (0.872665, 0.174533, 0.523599)
bpy.context.view_layer.update()
